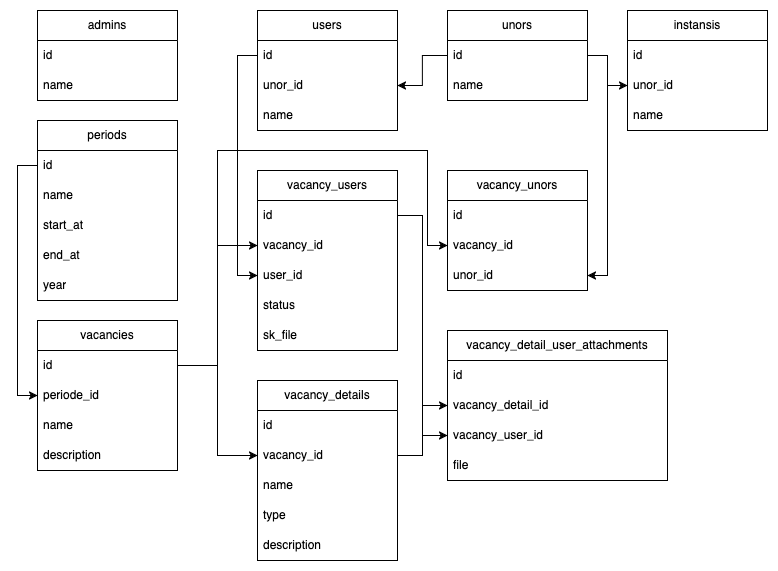

The diagram above was exported from draw.io. Its source (the exported page's mxGraphModel, read from the mxfile embedded in the PNG):
<mxGraphModel dx="1194" dy="683" grid="1" gridSize="10" guides="1" tooltips="1" connect="1" arrows="1" fold="1" page="1" pageScale="1" pageWidth="850" pageHeight="1100" math="0" shadow="0">
  <root>
    <mxCell id="0" />
    <mxCell id="1" parent="0" />
    <mxCell id="IzzWmX8QKh-176akBM0b-5" value="admins" style="swimlane;fontStyle=0;childLayout=stackLayout;horizontal=1;startSize=30;horizontalStack=0;resizeParent=1;resizeParentMax=0;resizeLast=0;collapsible=1;marginBottom=0;whiteSpace=wrap;html=1;" parent="1" vertex="1">
      <mxGeometry x="40" y="50" width="140" height="90" as="geometry" />
    </mxCell>
    <mxCell id="IzzWmX8QKh-176akBM0b-6" value="id" style="text;strokeColor=none;fillColor=none;align=left;verticalAlign=middle;spacingLeft=4;spacingRight=4;overflow=hidden;points=[[0,0.5],[1,0.5]];portConstraint=eastwest;rotatable=0;whiteSpace=wrap;html=1;" parent="IzzWmX8QKh-176akBM0b-5" vertex="1">
      <mxGeometry y="30" width="140" height="30" as="geometry" />
    </mxCell>
    <mxCell id="IzzWmX8QKh-176akBM0b-7" value="name" style="text;strokeColor=none;fillColor=none;align=left;verticalAlign=middle;spacingLeft=4;spacingRight=4;overflow=hidden;points=[[0,0.5],[1,0.5]];portConstraint=eastwest;rotatable=0;whiteSpace=wrap;html=1;" parent="IzzWmX8QKh-176akBM0b-5" vertex="1">
      <mxGeometry y="60" width="140" height="30" as="geometry" />
    </mxCell>
    <mxCell id="IzzWmX8QKh-176akBM0b-9" value="unors" style="swimlane;fontStyle=0;childLayout=stackLayout;horizontal=1;startSize=30;horizontalStack=0;resizeParent=1;resizeParentMax=0;resizeLast=0;collapsible=1;marginBottom=0;whiteSpace=wrap;html=1;" parent="1" vertex="1">
      <mxGeometry x="450" y="50" width="140" height="90" as="geometry" />
    </mxCell>
    <mxCell id="IzzWmX8QKh-176akBM0b-10" value="id" style="text;strokeColor=none;fillColor=none;align=left;verticalAlign=middle;spacingLeft=4;spacingRight=4;overflow=hidden;points=[[0,0.5],[1,0.5]];portConstraint=eastwest;rotatable=0;whiteSpace=wrap;html=1;" parent="IzzWmX8QKh-176akBM0b-9" vertex="1">
      <mxGeometry y="30" width="140" height="30" as="geometry" />
    </mxCell>
    <mxCell id="IzzWmX8QKh-176akBM0b-11" value="name" style="text;strokeColor=none;fillColor=none;align=left;verticalAlign=middle;spacingLeft=4;spacingRight=4;overflow=hidden;points=[[0,0.5],[1,0.5]];portConstraint=eastwest;rotatable=0;whiteSpace=wrap;html=1;" parent="IzzWmX8QKh-176akBM0b-9" vertex="1">
      <mxGeometry y="60" width="140" height="30" as="geometry" />
    </mxCell>
    <mxCell id="IzzWmX8QKh-176akBM0b-13" value="users" style="swimlane;fontStyle=0;childLayout=stackLayout;horizontal=1;startSize=30;horizontalStack=0;resizeParent=1;resizeParentMax=0;resizeLast=0;collapsible=1;marginBottom=0;whiteSpace=wrap;html=1;" parent="1" vertex="1">
      <mxGeometry x="260" y="50" width="140" height="120" as="geometry" />
    </mxCell>
    <mxCell id="IzzWmX8QKh-176akBM0b-14" value="id" style="text;strokeColor=none;fillColor=none;align=left;verticalAlign=middle;spacingLeft=4;spacingRight=4;overflow=hidden;points=[[0,0.5],[1,0.5]];portConstraint=eastwest;rotatable=0;whiteSpace=wrap;html=1;" parent="IzzWmX8QKh-176akBM0b-13" vertex="1">
      <mxGeometry y="30" width="140" height="30" as="geometry" />
    </mxCell>
    <mxCell id="IzzWmX8QKh-176akBM0b-15" value="unor_id" style="text;strokeColor=none;fillColor=none;align=left;verticalAlign=middle;spacingLeft=4;spacingRight=4;overflow=hidden;points=[[0,0.5],[1,0.5]];portConstraint=eastwest;rotatable=0;whiteSpace=wrap;html=1;" parent="IzzWmX8QKh-176akBM0b-13" vertex="1">
      <mxGeometry y="60" width="140" height="30" as="geometry" />
    </mxCell>
    <mxCell id="IzzWmX8QKh-176akBM0b-16" value="name" style="text;strokeColor=none;fillColor=none;align=left;verticalAlign=middle;spacingLeft=4;spacingRight=4;overflow=hidden;points=[[0,0.5],[1,0.5]];portConstraint=eastwest;rotatable=0;whiteSpace=wrap;html=1;" parent="IzzWmX8QKh-176akBM0b-13" vertex="1">
      <mxGeometry y="90" width="140" height="30" as="geometry" />
    </mxCell>
    <mxCell id="IzzWmX8QKh-176akBM0b-17" value="instansis" style="swimlane;fontStyle=0;childLayout=stackLayout;horizontal=1;startSize=30;horizontalStack=0;resizeParent=1;resizeParentMax=0;resizeLast=0;collapsible=1;marginBottom=0;whiteSpace=wrap;html=1;" parent="1" vertex="1">
      <mxGeometry x="630" y="50" width="140" height="120" as="geometry" />
    </mxCell>
    <mxCell id="IzzWmX8QKh-176akBM0b-18" value="id" style="text;strokeColor=none;fillColor=none;align=left;verticalAlign=middle;spacingLeft=4;spacingRight=4;overflow=hidden;points=[[0,0.5],[1,0.5]];portConstraint=eastwest;rotatable=0;whiteSpace=wrap;html=1;" parent="IzzWmX8QKh-176akBM0b-17" vertex="1">
      <mxGeometry y="30" width="140" height="30" as="geometry" />
    </mxCell>
    <mxCell id="IzzWmX8QKh-176akBM0b-19" value="unor_id" style="text;strokeColor=none;fillColor=none;align=left;verticalAlign=middle;spacingLeft=4;spacingRight=4;overflow=hidden;points=[[0,0.5],[1,0.5]];portConstraint=eastwest;rotatable=0;whiteSpace=wrap;html=1;" parent="IzzWmX8QKh-176akBM0b-17" vertex="1">
      <mxGeometry y="60" width="140" height="30" as="geometry" />
    </mxCell>
    <mxCell id="IzzWmX8QKh-176akBM0b-20" value="name" style="text;strokeColor=none;fillColor=none;align=left;verticalAlign=middle;spacingLeft=4;spacingRight=4;overflow=hidden;points=[[0,0.5],[1,0.5]];portConstraint=eastwest;rotatable=0;whiteSpace=wrap;html=1;" parent="IzzWmX8QKh-176akBM0b-17" vertex="1">
      <mxGeometry y="90" width="140" height="30" as="geometry" />
    </mxCell>
    <mxCell id="IzzWmX8QKh-176akBM0b-21" value="vacancies" style="swimlane;fontStyle=0;childLayout=stackLayout;horizontal=1;startSize=30;horizontalStack=0;resizeParent=1;resizeParentMax=0;resizeLast=0;collapsible=1;marginBottom=0;whiteSpace=wrap;html=1;" parent="1" vertex="1">
      <mxGeometry x="40" y="360" width="140" height="150" as="geometry" />
    </mxCell>
    <mxCell id="IzzWmX8QKh-176akBM0b-22" value="id" style="text;strokeColor=none;fillColor=none;align=left;verticalAlign=middle;spacingLeft=4;spacingRight=4;overflow=hidden;points=[[0,0.5],[1,0.5]];portConstraint=eastwest;rotatable=0;whiteSpace=wrap;html=1;" parent="IzzWmX8QKh-176akBM0b-21" vertex="1">
      <mxGeometry y="30" width="140" height="30" as="geometry" />
    </mxCell>
    <mxCell id="IzzWmX8QKh-176akBM0b-23" value="periode_id" style="text;strokeColor=none;fillColor=none;align=left;verticalAlign=middle;spacingLeft=4;spacingRight=4;overflow=hidden;points=[[0,0.5],[1,0.5]];portConstraint=eastwest;rotatable=0;whiteSpace=wrap;html=1;" parent="IzzWmX8QKh-176akBM0b-21" vertex="1">
      <mxGeometry y="60" width="140" height="30" as="geometry" />
    </mxCell>
    <mxCell id="IzzWmX8QKh-176akBM0b-24" value="name" style="text;strokeColor=none;fillColor=none;align=left;verticalAlign=middle;spacingLeft=4;spacingRight=4;overflow=hidden;points=[[0,0.5],[1,0.5]];portConstraint=eastwest;rotatable=0;whiteSpace=wrap;html=1;" parent="IzzWmX8QKh-176akBM0b-21" vertex="1">
      <mxGeometry y="90" width="140" height="30" as="geometry" />
    </mxCell>
    <mxCell id="IzzWmX8QKh-176akBM0b-25" value="&lt;div&gt;description&lt;/div&gt;" style="text;strokeColor=none;fillColor=none;align=left;verticalAlign=middle;spacingLeft=4;spacingRight=4;overflow=hidden;points=[[0,0.5],[1,0.5]];portConstraint=eastwest;rotatable=0;whiteSpace=wrap;html=1;" parent="IzzWmX8QKh-176akBM0b-21" vertex="1">
      <mxGeometry y="120" width="140" height="30" as="geometry" />
    </mxCell>
    <mxCell id="IzzWmX8QKh-176akBM0b-26" value="periods" style="swimlane;fontStyle=0;childLayout=stackLayout;horizontal=1;startSize=30;horizontalStack=0;resizeParent=1;resizeParentMax=0;resizeLast=0;collapsible=1;marginBottom=0;whiteSpace=wrap;html=1;" parent="1" vertex="1">
      <mxGeometry x="40" y="160" width="140" height="180" as="geometry" />
    </mxCell>
    <mxCell id="IzzWmX8QKh-176akBM0b-27" value="id" style="text;strokeColor=none;fillColor=none;align=left;verticalAlign=middle;spacingLeft=4;spacingRight=4;overflow=hidden;points=[[0,0.5],[1,0.5]];portConstraint=eastwest;rotatable=0;whiteSpace=wrap;html=1;" parent="IzzWmX8QKh-176akBM0b-26" vertex="1">
      <mxGeometry y="30" width="140" height="30" as="geometry" />
    </mxCell>
    <mxCell id="IzzWmX8QKh-176akBM0b-28" value="name" style="text;strokeColor=none;fillColor=none;align=left;verticalAlign=middle;spacingLeft=4;spacingRight=4;overflow=hidden;points=[[0,0.5],[1,0.5]];portConstraint=eastwest;rotatable=0;whiteSpace=wrap;html=1;" parent="IzzWmX8QKh-176akBM0b-26" vertex="1">
      <mxGeometry y="60" width="140" height="30" as="geometry" />
    </mxCell>
    <mxCell id="IzzWmX8QKh-176akBM0b-29" value="start_at" style="text;strokeColor=none;fillColor=none;align=left;verticalAlign=middle;spacingLeft=4;spacingRight=4;overflow=hidden;points=[[0,0.5],[1,0.5]];portConstraint=eastwest;rotatable=0;whiteSpace=wrap;html=1;" parent="IzzWmX8QKh-176akBM0b-26" vertex="1">
      <mxGeometry y="90" width="140" height="30" as="geometry" />
    </mxCell>
    <mxCell id="IzzWmX8QKh-176akBM0b-30" value="end_at" style="text;strokeColor=none;fillColor=none;align=left;verticalAlign=middle;spacingLeft=4;spacingRight=4;overflow=hidden;points=[[0,0.5],[1,0.5]];portConstraint=eastwest;rotatable=0;whiteSpace=wrap;html=1;" parent="IzzWmX8QKh-176akBM0b-26" vertex="1">
      <mxGeometry y="120" width="140" height="30" as="geometry" />
    </mxCell>
    <mxCell id="IzzWmX8QKh-176akBM0b-31" value="year" style="text;strokeColor=none;fillColor=none;align=left;verticalAlign=middle;spacingLeft=4;spacingRight=4;overflow=hidden;points=[[0,0.5],[1,0.5]];portConstraint=eastwest;rotatable=0;whiteSpace=wrap;html=1;" parent="IzzWmX8QKh-176akBM0b-26" vertex="1">
      <mxGeometry y="150" width="140" height="30" as="geometry" />
    </mxCell>
    <mxCell id="IzzWmX8QKh-176akBM0b-32" value="vacancy_users" style="swimlane;fontStyle=0;childLayout=stackLayout;horizontal=1;startSize=30;horizontalStack=0;resizeParent=1;resizeParentMax=0;resizeLast=0;collapsible=1;marginBottom=0;whiteSpace=wrap;html=1;" parent="1" vertex="1">
      <mxGeometry x="260" y="210" width="140" height="180" as="geometry" />
    </mxCell>
    <mxCell id="IzzWmX8QKh-176akBM0b-33" value="id" style="text;strokeColor=none;fillColor=none;align=left;verticalAlign=middle;spacingLeft=4;spacingRight=4;overflow=hidden;points=[[0,0.5],[1,0.5]];portConstraint=eastwest;rotatable=0;whiteSpace=wrap;html=1;" parent="IzzWmX8QKh-176akBM0b-32" vertex="1">
      <mxGeometry y="30" width="140" height="30" as="geometry" />
    </mxCell>
    <mxCell id="IzzWmX8QKh-176akBM0b-34" value="vacancy_id" style="text;strokeColor=none;fillColor=none;align=left;verticalAlign=middle;spacingLeft=4;spacingRight=4;overflow=hidden;points=[[0,0.5],[1,0.5]];portConstraint=eastwest;rotatable=0;whiteSpace=wrap;html=1;" parent="IzzWmX8QKh-176akBM0b-32" vertex="1">
      <mxGeometry y="60" width="140" height="30" as="geometry" />
    </mxCell>
    <mxCell id="IzzWmX8QKh-176akBM0b-35" value="user_id" style="text;strokeColor=none;fillColor=none;align=left;verticalAlign=middle;spacingLeft=4;spacingRight=4;overflow=hidden;points=[[0,0.5],[1,0.5]];portConstraint=eastwest;rotatable=0;whiteSpace=wrap;html=1;" parent="IzzWmX8QKh-176akBM0b-32" vertex="1">
      <mxGeometry y="90" width="140" height="30" as="geometry" />
    </mxCell>
    <mxCell id="IzzWmX8QKh-176akBM0b-54" value="status" style="text;strokeColor=none;fillColor=none;align=left;verticalAlign=middle;spacingLeft=4;spacingRight=4;overflow=hidden;points=[[0,0.5],[1,0.5]];portConstraint=eastwest;rotatable=0;whiteSpace=wrap;html=1;" parent="IzzWmX8QKh-176akBM0b-32" vertex="1">
      <mxGeometry y="120" width="140" height="30" as="geometry" />
    </mxCell>
    <mxCell id="IzzWmX8QKh-176akBM0b-67" value="sk_file" style="text;strokeColor=none;fillColor=none;align=left;verticalAlign=middle;spacingLeft=4;spacingRight=4;overflow=hidden;points=[[0,0.5],[1,0.5]];portConstraint=eastwest;rotatable=0;whiteSpace=wrap;html=1;" parent="IzzWmX8QKh-176akBM0b-32" vertex="1">
      <mxGeometry y="150" width="140" height="30" as="geometry" />
    </mxCell>
    <mxCell id="IzzWmX8QKh-176akBM0b-37" value="vacancy_unors" style="swimlane;fontStyle=0;childLayout=stackLayout;horizontal=1;startSize=30;horizontalStack=0;resizeParent=1;resizeParentMax=0;resizeLast=0;collapsible=1;marginBottom=0;whiteSpace=wrap;html=1;" parent="1" vertex="1">
      <mxGeometry x="450" y="210" width="140" height="120" as="geometry" />
    </mxCell>
    <mxCell id="IzzWmX8QKh-176akBM0b-38" value="id" style="text;strokeColor=none;fillColor=none;align=left;verticalAlign=middle;spacingLeft=4;spacingRight=4;overflow=hidden;points=[[0,0.5],[1,0.5]];portConstraint=eastwest;rotatable=0;whiteSpace=wrap;html=1;" parent="IzzWmX8QKh-176akBM0b-37" vertex="1">
      <mxGeometry y="30" width="140" height="30" as="geometry" />
    </mxCell>
    <mxCell id="IzzWmX8QKh-176akBM0b-39" value="vacancy_id" style="text;strokeColor=none;fillColor=none;align=left;verticalAlign=middle;spacingLeft=4;spacingRight=4;overflow=hidden;points=[[0,0.5],[1,0.5]];portConstraint=eastwest;rotatable=0;whiteSpace=wrap;html=1;" parent="IzzWmX8QKh-176akBM0b-37" vertex="1">
      <mxGeometry y="60" width="140" height="30" as="geometry" />
    </mxCell>
    <mxCell id="IzzWmX8QKh-176akBM0b-40" value="unor_id" style="text;strokeColor=none;fillColor=none;align=left;verticalAlign=middle;spacingLeft=4;spacingRight=4;overflow=hidden;points=[[0,0.5],[1,0.5]];portConstraint=eastwest;rotatable=0;whiteSpace=wrap;html=1;" parent="IzzWmX8QKh-176akBM0b-37" vertex="1">
      <mxGeometry y="90" width="140" height="30" as="geometry" />
    </mxCell>
    <mxCell id="IzzWmX8QKh-176akBM0b-41" value="vacancy_details" style="swimlane;fontStyle=0;childLayout=stackLayout;horizontal=1;startSize=30;horizontalStack=0;resizeParent=1;resizeParentMax=0;resizeLast=0;collapsible=1;marginBottom=0;whiteSpace=wrap;html=1;" parent="1" vertex="1">
      <mxGeometry x="260" y="420" width="140" height="180" as="geometry" />
    </mxCell>
    <mxCell id="IzzWmX8QKh-176akBM0b-42" value="id" style="text;strokeColor=none;fillColor=none;align=left;verticalAlign=middle;spacingLeft=4;spacingRight=4;overflow=hidden;points=[[0,0.5],[1,0.5]];portConstraint=eastwest;rotatable=0;whiteSpace=wrap;html=1;" parent="IzzWmX8QKh-176akBM0b-41" vertex="1">
      <mxGeometry y="30" width="140" height="30" as="geometry" />
    </mxCell>
    <mxCell id="IzzWmX8QKh-176akBM0b-43" value="vacancy_id" style="text;strokeColor=none;fillColor=none;align=left;verticalAlign=middle;spacingLeft=4;spacingRight=4;overflow=hidden;points=[[0,0.5],[1,0.5]];portConstraint=eastwest;rotatable=0;whiteSpace=wrap;html=1;" parent="IzzWmX8QKh-176akBM0b-41" vertex="1">
      <mxGeometry y="60" width="140" height="30" as="geometry" />
    </mxCell>
    <mxCell id="IzzWmX8QKh-176akBM0b-44" value="name" style="text;strokeColor=none;fillColor=none;align=left;verticalAlign=middle;spacingLeft=4;spacingRight=4;overflow=hidden;points=[[0,0.5],[1,0.5]];portConstraint=eastwest;rotatable=0;whiteSpace=wrap;html=1;" parent="IzzWmX8QKh-176akBM0b-41" vertex="1">
      <mxGeometry y="90" width="140" height="30" as="geometry" />
    </mxCell>
    <mxCell id="IzzWmX8QKh-176akBM0b-47" value="type" style="text;strokeColor=none;fillColor=none;align=left;verticalAlign=middle;spacingLeft=4;spacingRight=4;overflow=hidden;points=[[0,0.5],[1,0.5]];portConstraint=eastwest;rotatable=0;whiteSpace=wrap;html=1;" parent="IzzWmX8QKh-176akBM0b-41" vertex="1">
      <mxGeometry y="120" width="140" height="30" as="geometry" />
    </mxCell>
    <mxCell id="IzzWmX8QKh-176akBM0b-46" value="description" style="text;strokeColor=none;fillColor=none;align=left;verticalAlign=middle;spacingLeft=4;spacingRight=4;overflow=hidden;points=[[0,0.5],[1,0.5]];portConstraint=eastwest;rotatable=0;whiteSpace=wrap;html=1;" parent="IzzWmX8QKh-176akBM0b-41" vertex="1">
      <mxGeometry y="150" width="140" height="30" as="geometry" />
    </mxCell>
    <mxCell id="IzzWmX8QKh-176akBM0b-48" value="vacancy_detail_user_attachments" style="swimlane;fontStyle=0;childLayout=stackLayout;horizontal=1;startSize=30;horizontalStack=0;resizeParent=1;resizeParentMax=0;resizeLast=0;collapsible=1;marginBottom=0;whiteSpace=wrap;html=1;" parent="1" vertex="1">
      <mxGeometry x="450" y="370" width="220" height="150" as="geometry" />
    </mxCell>
    <mxCell id="IzzWmX8QKh-176akBM0b-49" value="id" style="text;strokeColor=none;fillColor=none;align=left;verticalAlign=middle;spacingLeft=4;spacingRight=4;overflow=hidden;points=[[0,0.5],[1,0.5]];portConstraint=eastwest;rotatable=0;whiteSpace=wrap;html=1;" parent="IzzWmX8QKh-176akBM0b-48" vertex="1">
      <mxGeometry y="30" width="220" height="30" as="geometry" />
    </mxCell>
    <mxCell id="IzzWmX8QKh-176akBM0b-50" value="vacancy_detail_id" style="text;strokeColor=none;fillColor=none;align=left;verticalAlign=middle;spacingLeft=4;spacingRight=4;overflow=hidden;points=[[0,0.5],[1,0.5]];portConstraint=eastwest;rotatable=0;whiteSpace=wrap;html=1;" parent="IzzWmX8QKh-176akBM0b-48" vertex="1">
      <mxGeometry y="60" width="220" height="30" as="geometry" />
    </mxCell>
    <mxCell id="IzzWmX8QKh-176akBM0b-51" value="vacancy_user_id" style="text;strokeColor=none;fillColor=none;align=left;verticalAlign=middle;spacingLeft=4;spacingRight=4;overflow=hidden;points=[[0,0.5],[1,0.5]];portConstraint=eastwest;rotatable=0;whiteSpace=wrap;html=1;" parent="IzzWmX8QKh-176akBM0b-48" vertex="1">
      <mxGeometry y="90" width="220" height="30" as="geometry" />
    </mxCell>
    <mxCell id="IzzWmX8QKh-176akBM0b-52" value="file" style="text;strokeColor=none;fillColor=none;align=left;verticalAlign=middle;spacingLeft=4;spacingRight=4;overflow=hidden;points=[[0,0.5],[1,0.5]];portConstraint=eastwest;rotatable=0;whiteSpace=wrap;html=1;" parent="IzzWmX8QKh-176akBM0b-48" vertex="1">
      <mxGeometry y="120" width="220" height="30" as="geometry" />
    </mxCell>
    <mxCell id="IzzWmX8QKh-176akBM0b-56" style="edgeStyle=orthogonalEdgeStyle;rounded=0;orthogonalLoop=1;jettySize=auto;html=1;entryX=0;entryY=0.5;entryDx=0;entryDy=0;" parent="1" source="IzzWmX8QKh-176akBM0b-27" target="IzzWmX8QKh-176akBM0b-23" edge="1">
      <mxGeometry relative="1" as="geometry" />
    </mxCell>
    <mxCell id="IzzWmX8QKh-176akBM0b-57" style="edgeStyle=orthogonalEdgeStyle;rounded=0;orthogonalLoop=1;jettySize=auto;html=1;entryX=0;entryY=0.5;entryDx=0;entryDy=0;" parent="1" source="IzzWmX8QKh-176akBM0b-22" target="IzzWmX8QKh-176akBM0b-34" edge="1">
      <mxGeometry relative="1" as="geometry" />
    </mxCell>
    <mxCell id="IzzWmX8QKh-176akBM0b-58" style="edgeStyle=orthogonalEdgeStyle;rounded=0;orthogonalLoop=1;jettySize=auto;html=1;entryX=0;entryY=0.5;entryDx=0;entryDy=0;" parent="1" source="IzzWmX8QKh-176akBM0b-22" target="IzzWmX8QKh-176akBM0b-43" edge="1">
      <mxGeometry relative="1" as="geometry" />
    </mxCell>
    <mxCell id="IzzWmX8QKh-176akBM0b-59" style="edgeStyle=orthogonalEdgeStyle;rounded=0;orthogonalLoop=1;jettySize=auto;html=1;entryX=1;entryY=0.5;entryDx=0;entryDy=0;" parent="1" source="IzzWmX8QKh-176akBM0b-10" target="IzzWmX8QKh-176akBM0b-15" edge="1">
      <mxGeometry relative="1" as="geometry" />
    </mxCell>
    <mxCell id="IzzWmX8QKh-176akBM0b-60" style="edgeStyle=orthogonalEdgeStyle;rounded=0;orthogonalLoop=1;jettySize=auto;html=1;entryX=0;entryY=0.5;entryDx=0;entryDy=0;" parent="1" source="IzzWmX8QKh-176akBM0b-10" target="IzzWmX8QKh-176akBM0b-19" edge="1">
      <mxGeometry relative="1" as="geometry" />
    </mxCell>
    <mxCell id="IzzWmX8QKh-176akBM0b-61" style="edgeStyle=orthogonalEdgeStyle;rounded=0;orthogonalLoop=1;jettySize=auto;html=1;entryX=0;entryY=0.5;entryDx=0;entryDy=0;" parent="1" source="IzzWmX8QKh-176akBM0b-14" target="IzzWmX8QKh-176akBM0b-35" edge="1">
      <mxGeometry relative="1" as="geometry" />
    </mxCell>
    <mxCell id="IzzWmX8QKh-176akBM0b-63" style="edgeStyle=orthogonalEdgeStyle;rounded=0;orthogonalLoop=1;jettySize=auto;html=1;entryX=1;entryY=0.5;entryDx=0;entryDy=0;exitX=1;exitY=0.5;exitDx=0;exitDy=0;" parent="1" source="IzzWmX8QKh-176akBM0b-10" target="IzzWmX8QKh-176akBM0b-40" edge="1">
      <mxGeometry relative="1" as="geometry" />
    </mxCell>
    <mxCell id="IzzWmX8QKh-176akBM0b-64" style="edgeStyle=orthogonalEdgeStyle;rounded=0;orthogonalLoop=1;jettySize=auto;html=1;entryX=0;entryY=0.5;entryDx=0;entryDy=0;" parent="1" source="IzzWmX8QKh-176akBM0b-22" target="IzzWmX8QKh-176akBM0b-39" edge="1">
      <mxGeometry relative="1" as="geometry">
        <Array as="points">
          <mxPoint x="220" y="405" />
          <mxPoint x="220" y="190" />
          <mxPoint x="430" y="190" />
          <mxPoint x="430" y="285" />
        </Array>
      </mxGeometry>
    </mxCell>
    <mxCell id="IzzWmX8QKh-176akBM0b-65" style="edgeStyle=orthogonalEdgeStyle;rounded=0;orthogonalLoop=1;jettySize=auto;html=1;entryX=0;entryY=0.5;entryDx=0;entryDy=0;" parent="1" source="IzzWmX8QKh-176akBM0b-43" target="IzzWmX8QKh-176akBM0b-50" edge="1">
      <mxGeometry relative="1" as="geometry" />
    </mxCell>
    <mxCell id="IzzWmX8QKh-176akBM0b-66" style="edgeStyle=orthogonalEdgeStyle;rounded=0;orthogonalLoop=1;jettySize=auto;html=1;entryX=0;entryY=0.5;entryDx=0;entryDy=0;" parent="1" source="IzzWmX8QKh-176akBM0b-33" target="IzzWmX8QKh-176akBM0b-51" edge="1">
      <mxGeometry relative="1" as="geometry" />
    </mxCell>
  </root>
</mxGraphModel>